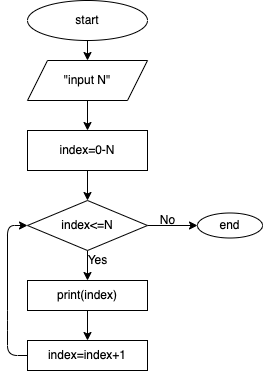

The diagram above was exported from draw.io. Its source (the exported page's mxGraphModel, read from the mxfile embedded in the PNG):
<mxGraphModel dx="325" dy="241" grid="1" gridSize="10" guides="1" tooltips="1" connect="1" arrows="1" fold="1" page="1" pageScale="1" pageWidth="827" pageHeight="1169" math="0" shadow="0">
  <root>
    <mxCell id="0" />
    <mxCell id="1" parent="0" />
    <mxCell id="2" value="" style="edgeStyle=none;html=1;" parent="1" source="3" target="5" edge="1">
      <mxGeometry relative="1" as="geometry" />
    </mxCell>
    <mxCell id="3" value="start" style="ellipse;whiteSpace=wrap;html=1;" parent="1" vertex="1">
      <mxGeometry x="80" y="10" width="120" height="40" as="geometry" />
    </mxCell>
    <mxCell id="4" value="" style="edgeStyle=none;html=1;" parent="1" source="5" target="7" edge="1">
      <mxGeometry relative="1" as="geometry" />
    </mxCell>
    <mxCell id="5" value="&quot;input N&quot;" style="shape=parallelogram;perimeter=parallelogramPerimeter;whiteSpace=wrap;html=1;fixedSize=1;" parent="1" vertex="1">
      <mxGeometry x="80" y="70" width="120" height="40" as="geometry" />
    </mxCell>
    <mxCell id="6" value="" style="edgeStyle=none;html=1;" parent="1" source="7" target="10" edge="1">
      <mxGeometry relative="1" as="geometry" />
    </mxCell>
    <mxCell id="7" value="index=0-N" style="whiteSpace=wrap;html=1;" parent="1" vertex="1">
      <mxGeometry x="80" y="140" width="120" height="40" as="geometry" />
    </mxCell>
    <mxCell id="8" value="" style="edgeStyle=none;html=1;" parent="1" source="10" target="12" edge="1">
      <mxGeometry relative="1" as="geometry" />
    </mxCell>
    <mxCell id="9" value="" style="edgeStyle=none;html=1;" parent="1" source="10" edge="1">
      <mxGeometry relative="1" as="geometry">
        <mxPoint x="250" y="235" as="targetPoint" />
      </mxGeometry>
    </mxCell>
    <mxCell id="10" value="index&amp;lt;=N" style="rhombus;whiteSpace=wrap;html=1;" parent="1" vertex="1">
      <mxGeometry x="80" y="210" width="120" height="50" as="geometry" />
    </mxCell>
    <mxCell id="11" value="" style="edgeStyle=none;html=1;" parent="1" source="12" target="14" edge="1">
      <mxGeometry relative="1" as="geometry" />
    </mxCell>
    <mxCell id="12" value="print(index)" style="whiteSpace=wrap;html=1;" parent="1" vertex="1">
      <mxGeometry x="80" y="290" width="120" height="30" as="geometry" />
    </mxCell>
    <mxCell id="13" style="edgeStyle=none;html=1;entryX=0;entryY=0.5;entryDx=0;entryDy=0;exitX=0;exitY=0.5;exitDx=0;exitDy=0;" parent="1" source="14" target="10" edge="1">
      <mxGeometry relative="1" as="geometry">
        <Array as="points">
          <mxPoint x="60" y="365" />
          <mxPoint x="60" y="330" />
          <mxPoint x="60" y="235" />
        </Array>
      </mxGeometry>
    </mxCell>
    <mxCell id="14" value="index=index+1" style="whiteSpace=wrap;html=1;" parent="1" vertex="1">
      <mxGeometry x="80" y="350" width="120" height="30" as="geometry" />
    </mxCell>
    <mxCell id="15" value="Yes" style="text;html=1;align=center;verticalAlign=middle;resizable=0;points=[];autosize=1;strokeColor=none;fillColor=none;" parent="1" vertex="1">
      <mxGeometry x="130" y="260" width="40" height="20" as="geometry" />
    </mxCell>
    <mxCell id="18" value="No" style="text;html=1;align=center;verticalAlign=middle;resizable=0;points=[];autosize=1;strokeColor=none;fillColor=none;" parent="1" vertex="1">
      <mxGeometry x="205" y="220" width="30" height="20" as="geometry" />
    </mxCell>
    <mxCell id="19" value="end" style="ellipse;whiteSpace=wrap;html=1;" parent="1" vertex="1">
      <mxGeometry x="250" y="222.5" width="65" height="25" as="geometry" />
    </mxCell>
  </root>
</mxGraphModel>